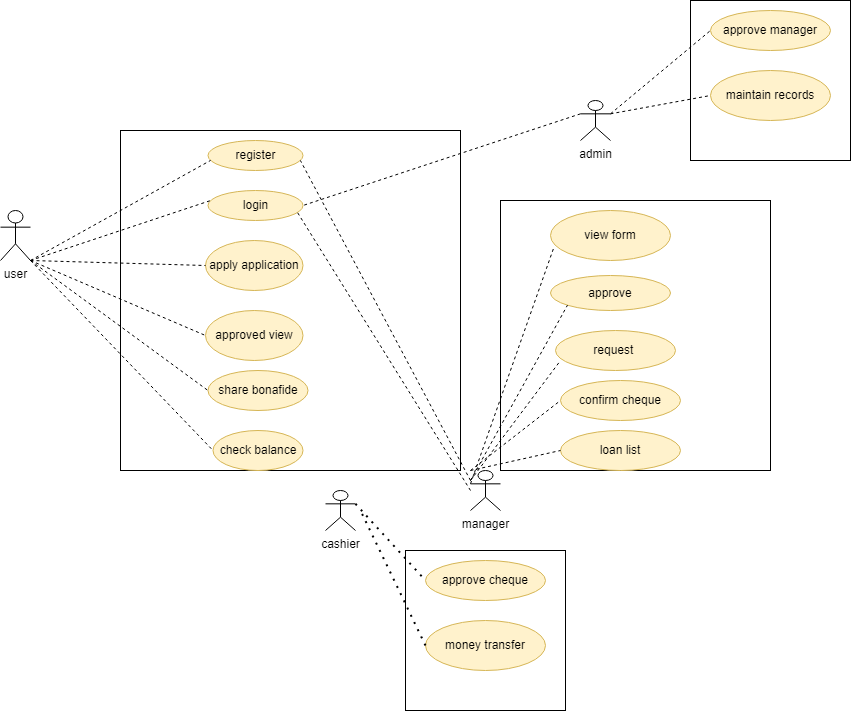

The diagram above was exported from draw.io. Its source (the exported page's mxGraphModel, read from the mxfile embedded in the PNG):
<mxGraphModel dx="880" dy="452" grid="1" gridSize="10" guides="1" tooltips="1" connect="1" arrows="1" fold="1" page="1" pageScale="1" pageWidth="850" pageHeight="1100" math="0" shadow="0">
  <root>
    <mxCell id="0" />
    <mxCell id="1" parent="0" />
    <mxCell id="_oQh4AzXEF1ogiUCWWWW-1" value="user" style="shape=umlActor;verticalLabelPosition=bottom;verticalAlign=top;html=1;outlineConnect=0;" parent="1" vertex="1">
      <mxGeometry x="70" y="220" width="30" height="50" as="geometry" />
    </mxCell>
    <mxCell id="_oQh4AzXEF1ogiUCWWWW-2" value="" style="whiteSpace=wrap;html=1;aspect=fixed;" parent="1" vertex="1">
      <mxGeometry x="190" y="140" width="340" height="340" as="geometry" />
    </mxCell>
    <mxCell id="_oQh4AzXEF1ogiUCWWWW-3" value="register" style="ellipse;whiteSpace=wrap;html=1;fillColor=#fff2cc;strokeColor=#d6b656;" parent="1" vertex="1">
      <mxGeometry x="277.5" y="150" width="95" height="30" as="geometry" />
    </mxCell>
    <mxCell id="_oQh4AzXEF1ogiUCWWWW-4" value="login" style="ellipse;whiteSpace=wrap;html=1;fillColor=#fff2cc;strokeColor=#d6b656;" parent="1" vertex="1">
      <mxGeometry x="277.5" y="200" width="95" height="30" as="geometry" />
    </mxCell>
    <mxCell id="_oQh4AzXEF1ogiUCWWWW-5" value="apply application" style="ellipse;whiteSpace=wrap;html=1;fillColor=#fff2cc;strokeColor=#d6b656;" parent="1" vertex="1">
      <mxGeometry x="275" y="250" width="97.5" height="50" as="geometry" />
    </mxCell>
    <mxCell id="_oQh4AzXEF1ogiUCWWWW-6" value="approved view" style="ellipse;whiteSpace=wrap;html=1;fillColor=#fff2cc;strokeColor=#d6b656;" parent="1" vertex="1">
      <mxGeometry x="275" y="320" width="97.5" height="50" as="geometry" />
    </mxCell>
    <mxCell id="_oQh4AzXEF1ogiUCWWWW-7" value="share bonafide" style="ellipse;whiteSpace=wrap;html=1;fillColor=#fff2cc;strokeColor=#d6b656;" parent="1" vertex="1">
      <mxGeometry x="277.5" y="380" width="100" height="40" as="geometry" />
    </mxCell>
    <mxCell id="_oQh4AzXEF1ogiUCWWWW-8" value="check balance" style="ellipse;whiteSpace=wrap;html=1;fillColor=#fff2cc;strokeColor=#d6b656;" parent="1" vertex="1">
      <mxGeometry x="282.5" y="440" width="90" height="40" as="geometry" />
    </mxCell>
    <mxCell id="_oQh4AzXEF1ogiUCWWWW-12" value="admin" style="shape=umlActor;verticalLabelPosition=bottom;verticalAlign=top;html=1;outlineConnect=0;" parent="1" vertex="1">
      <mxGeometry x="650" y="110" width="30" height="40" as="geometry" />
    </mxCell>
    <mxCell id="_oQh4AzXEF1ogiUCWWWW-14" value="" style="whiteSpace=wrap;html=1;aspect=fixed;" parent="1" vertex="1">
      <mxGeometry x="570" y="210" width="270" height="270" as="geometry" />
    </mxCell>
    <mxCell id="_oQh4AzXEF1ogiUCWWWW-15" value="view form" style="ellipse;whiteSpace=wrap;html=1;fillColor=#fff2cc;strokeColor=#d6b656;" parent="1" vertex="1">
      <mxGeometry x="620" y="220" width="120" height="50" as="geometry" />
    </mxCell>
    <mxCell id="_oQh4AzXEF1ogiUCWWWW-16" value="approve" style="ellipse;whiteSpace=wrap;html=1;fillColor=#fff2cc;strokeColor=#d6b656;" parent="1" vertex="1">
      <mxGeometry x="620" y="285" width="120" height="35" as="geometry" />
    </mxCell>
    <mxCell id="_oQh4AzXEF1ogiUCWWWW-17" value="request&amp;nbsp;" style="ellipse;whiteSpace=wrap;html=1;fillColor=#fff2cc;strokeColor=#d6b656;" parent="1" vertex="1">
      <mxGeometry x="625" y="340" width="120" height="40" as="geometry" />
    </mxCell>
    <mxCell id="_oQh4AzXEF1ogiUCWWWW-18" value="confirm cheque" style="ellipse;whiteSpace=wrap;html=1;fillColor=#fff2cc;strokeColor=#d6b656;" parent="1" vertex="1">
      <mxGeometry x="630" y="390" width="120" height="40" as="geometry" />
    </mxCell>
    <mxCell id="_oQh4AzXEF1ogiUCWWWW-19" value="loan list" style="ellipse;whiteSpace=wrap;html=1;fillColor=#fff2cc;strokeColor=#d6b656;" parent="1" vertex="1">
      <mxGeometry x="630" y="440" width="120" height="40" as="geometry" />
    </mxCell>
    <mxCell id="_oQh4AzXEF1ogiUCWWWW-20" value="" style="whiteSpace=wrap;html=1;aspect=fixed;" parent="1" vertex="1">
      <mxGeometry x="760" y="10" width="160" height="160" as="geometry" />
    </mxCell>
    <mxCell id="_oQh4AzXEF1ogiUCWWWW-21" value="approve manager" style="ellipse;whiteSpace=wrap;html=1;fillColor=#fff2cc;strokeColor=#d6b656;" parent="1" vertex="1">
      <mxGeometry x="780" y="20" width="120" height="40" as="geometry" />
    </mxCell>
    <mxCell id="_oQh4AzXEF1ogiUCWWWW-22" value="maintain records" style="ellipse;whiteSpace=wrap;html=1;fillColor=#fff2cc;strokeColor=#d6b656;" parent="1" vertex="1">
      <mxGeometry x="780" y="80" width="120" height="50" as="geometry" />
    </mxCell>
    <mxCell id="_oQh4AzXEF1ogiUCWWWW-24" value="" style="endArrow=none;dashed=1;html=1;rounded=0;entryX=0.265;entryY=0.088;entryDx=0;entryDy=0;entryPerimeter=0;" parent="1" target="_oQh4AzXEF1ogiUCWWWW-2" edge="1">
      <mxGeometry width="50" height="50" relative="1" as="geometry">
        <mxPoint x="100" y="270" as="sourcePoint" />
        <mxPoint x="150" y="230" as="targetPoint" />
      </mxGeometry>
    </mxCell>
    <mxCell id="_oQh4AzXEF1ogiUCWWWW-25" value="" style="endArrow=none;dashed=1;html=1;rounded=0;entryX=0.265;entryY=0.206;entryDx=0;entryDy=0;entryPerimeter=0;" parent="1" target="_oQh4AzXEF1ogiUCWWWW-2" edge="1">
      <mxGeometry width="50" height="50" relative="1" as="geometry">
        <mxPoint x="100" y="270" as="sourcePoint" />
        <mxPoint x="180" y="240" as="targetPoint" />
      </mxGeometry>
    </mxCell>
    <mxCell id="_oQh4AzXEF1ogiUCWWWW-26" value="" style="endArrow=none;dashed=1;html=1;rounded=0;entryX=0;entryY=0.5;entryDx=0;entryDy=0;" parent="1" target="_oQh4AzXEF1ogiUCWWWW-5" edge="1">
      <mxGeometry width="50" height="50" relative="1" as="geometry">
        <mxPoint x="100" y="270" as="sourcePoint" />
        <mxPoint x="160" y="210" as="targetPoint" />
      </mxGeometry>
    </mxCell>
    <mxCell id="_oQh4AzXEF1ogiUCWWWW-27" value="" style="endArrow=none;dashed=1;html=1;rounded=0;entryX=0;entryY=0.5;entryDx=0;entryDy=0;" parent="1" target="_oQh4AzXEF1ogiUCWWWW-6" edge="1">
      <mxGeometry width="50" height="50" relative="1" as="geometry">
        <mxPoint x="100" y="270" as="sourcePoint" />
        <mxPoint x="150" y="220" as="targetPoint" />
      </mxGeometry>
    </mxCell>
    <mxCell id="_oQh4AzXEF1ogiUCWWWW-28" value="" style="endArrow=none;dashed=1;html=1;rounded=0;entryX=0;entryY=0.5;entryDx=0;entryDy=0;" parent="1" target="_oQh4AzXEF1ogiUCWWWW-7" edge="1">
      <mxGeometry width="50" height="50" relative="1" as="geometry">
        <mxPoint x="100" y="270" as="sourcePoint" />
        <mxPoint x="150" y="220" as="targetPoint" />
      </mxGeometry>
    </mxCell>
    <mxCell id="_oQh4AzXEF1ogiUCWWWW-29" value="" style="endArrow=none;dashed=1;html=1;rounded=0;entryX=0;entryY=0.5;entryDx=0;entryDy=0;" parent="1" target="_oQh4AzXEF1ogiUCWWWW-8" edge="1">
      <mxGeometry width="50" height="50" relative="1" as="geometry">
        <mxPoint x="100" y="270" as="sourcePoint" />
        <mxPoint x="150" y="220" as="targetPoint" />
      </mxGeometry>
    </mxCell>
    <mxCell id="_oQh4AzXEF1ogiUCWWWW-34" value="manager" style="shape=umlActor;verticalLabelPosition=bottom;verticalAlign=top;html=1;outlineConnect=0;" parent="1" vertex="1">
      <mxGeometry x="540" y="480" width="30" height="40" as="geometry" />
    </mxCell>
    <mxCell id="_oQh4AzXEF1ogiUCWWWW-36" value="" style="endArrow=none;dashed=1;html=1;rounded=0;entryX=0.529;entryY=0.088;entryDx=0;entryDy=0;entryPerimeter=0;" parent="1" target="_oQh4AzXEF1ogiUCWWWW-2" edge="1">
      <mxGeometry width="50" height="50" relative="1" as="geometry">
        <mxPoint x="540" y="490" as="sourcePoint" />
        <mxPoint x="590" y="440" as="targetPoint" />
      </mxGeometry>
    </mxCell>
    <mxCell id="_oQh4AzXEF1ogiUCWWWW-37" value="" style="endArrow=none;dashed=1;html=1;rounded=0;entryX=0.942;entryY=0.733;entryDx=0;entryDy=0;entryPerimeter=0;" parent="1" target="_oQh4AzXEF1ogiUCWWWW-4" edge="1">
      <mxGeometry width="50" height="50" relative="1" as="geometry">
        <mxPoint x="540" y="500" as="sourcePoint" />
        <mxPoint x="590" y="450" as="targetPoint" />
      </mxGeometry>
    </mxCell>
    <mxCell id="_oQh4AzXEF1ogiUCWWWW-38" value="" style="endArrow=none;dashed=1;html=1;rounded=0;entryX=0.025;entryY=0.76;entryDx=0;entryDy=0;entryPerimeter=0;exitX=0;exitY=0.3333333333333333;exitDx=0;exitDy=0;exitPerimeter=0;" parent="1" source="_oQh4AzXEF1ogiUCWWWW-34" target="_oQh4AzXEF1ogiUCWWWW-15" edge="1">
      <mxGeometry x="-0.6" y="-113" width="50" height="50" relative="1" as="geometry">
        <mxPoint x="550" y="480" as="sourcePoint" />
        <mxPoint x="600" y="430" as="targetPoint" />
        <mxPoint as="offset" />
      </mxGeometry>
    </mxCell>
    <mxCell id="_oQh4AzXEF1ogiUCWWWW-39" value="" style="endArrow=none;dashed=1;html=1;rounded=0;entryX=0;entryY=1;entryDx=0;entryDy=0;" parent="1" target="_oQh4AzXEF1ogiUCWWWW-16" edge="1">
      <mxGeometry width="50" height="50" relative="1" as="geometry">
        <mxPoint x="540" y="490" as="sourcePoint" />
        <mxPoint x="600" y="420" as="targetPoint" />
      </mxGeometry>
    </mxCell>
    <mxCell id="_oQh4AzXEF1ogiUCWWWW-40" value="" style="endArrow=none;dashed=1;html=1;rounded=0;entryX=0.042;entryY=0.75;entryDx=0;entryDy=0;entryPerimeter=0;" parent="1" target="_oQh4AzXEF1ogiUCWWWW-17" edge="1">
      <mxGeometry width="50" height="50" relative="1" as="geometry">
        <mxPoint x="540" y="490" as="sourcePoint" />
        <mxPoint x="590" y="440" as="targetPoint" />
      </mxGeometry>
    </mxCell>
    <mxCell id="_oQh4AzXEF1ogiUCWWWW-41" value="" style="endArrow=none;dashed=1;html=1;rounded=0;entryX=0;entryY=0.5;entryDx=0;entryDy=0;" parent="1" target="_oQh4AzXEF1ogiUCWWWW-18" edge="1">
      <mxGeometry width="50" height="50" relative="1" as="geometry">
        <mxPoint x="540" y="480" as="sourcePoint" />
        <mxPoint x="600" y="430" as="targetPoint" />
      </mxGeometry>
    </mxCell>
    <mxCell id="_oQh4AzXEF1ogiUCWWWW-42" value="" style="endArrow=none;dashed=1;html=1;rounded=0;entryX=0;entryY=0.5;entryDx=0;entryDy=0;" parent="1" target="_oQh4AzXEF1ogiUCWWWW-19" edge="1">
      <mxGeometry width="50" height="50" relative="1" as="geometry">
        <mxPoint x="540" y="480" as="sourcePoint" />
        <mxPoint x="590" y="420" as="targetPoint" />
      </mxGeometry>
    </mxCell>
    <mxCell id="_oQh4AzXEF1ogiUCWWWW-43" value="" style="endArrow=none;dashed=1;html=1;rounded=0;entryX=0;entryY=0.5;entryDx=0;entryDy=0;exitX=1;exitY=0.3333333333333333;exitDx=0;exitDy=0;exitPerimeter=0;" parent="1" source="_oQh4AzXEF1ogiUCWWWW-12" target="_oQh4AzXEF1ogiUCWWWW-22" edge="1">
      <mxGeometry width="50" height="50" relative="1" as="geometry">
        <mxPoint x="870" y="260" as="sourcePoint" />
        <mxPoint x="920" y="210" as="targetPoint" />
      </mxGeometry>
    </mxCell>
    <mxCell id="_oQh4AzXEF1ogiUCWWWW-44" value="" style="endArrow=none;dashed=1;html=1;rounded=0;entryX=0;entryY=0.5;entryDx=0;entryDy=0;exitX=1;exitY=0.3333333333333333;exitDx=0;exitDy=0;exitPerimeter=0;" parent="1" source="_oQh4AzXEF1ogiUCWWWW-12" target="_oQh4AzXEF1ogiUCWWWW-21" edge="1">
      <mxGeometry width="50" height="50" relative="1" as="geometry">
        <mxPoint x="870" y="260" as="sourcePoint" />
        <mxPoint x="920" y="210" as="targetPoint" />
      </mxGeometry>
    </mxCell>
    <mxCell id="_oQh4AzXEF1ogiUCWWWW-45" value="" style="endArrow=none;dashed=1;html=1;rounded=0;entryX=1;entryY=0.5;entryDx=0;entryDy=0;exitX=0;exitY=0.3333333333333333;exitDx=0;exitDy=0;exitPerimeter=0;" parent="1" source="_oQh4AzXEF1ogiUCWWWW-12" target="_oQh4AzXEF1ogiUCWWWW-4" edge="1">
      <mxGeometry width="50" height="50" relative="1" as="geometry">
        <mxPoint x="640" y="120" as="sourcePoint" />
        <mxPoint x="920" y="210" as="targetPoint" />
      </mxGeometry>
    </mxCell>
    <mxCell id="Y_rCBubaFTfAf78E0prJ-1" value="cashier" style="shape=umlActor;verticalLabelPosition=bottom;verticalAlign=top;html=1;outlineConnect=0;" parent="1" vertex="1">
      <mxGeometry x="395" y="500" width="30" height="40" as="geometry" />
    </mxCell>
    <mxCell id="Y_rCBubaFTfAf78E0prJ-2" value="" style="whiteSpace=wrap;html=1;aspect=fixed;" parent="1" vertex="1">
      <mxGeometry x="475" y="560" width="160" height="160" as="geometry" />
    </mxCell>
    <mxCell id="Y_rCBubaFTfAf78E0prJ-3" value="approve cheque" style="ellipse;whiteSpace=wrap;html=1;fillColor=#fff2cc;strokeColor=#d6b656;" parent="1" vertex="1">
      <mxGeometry x="495" y="570" width="120" height="40" as="geometry" />
    </mxCell>
    <mxCell id="Y_rCBubaFTfAf78E0prJ-4" value="money transfer" style="ellipse;whiteSpace=wrap;html=1;fillColor=#fff2cc;strokeColor=#d6b656;" parent="1" vertex="1">
      <mxGeometry x="495" y="630" width="120" height="50" as="geometry" />
    </mxCell>
    <mxCell id="Y_rCBubaFTfAf78E0prJ-9" value="" style="endArrow=none;dashed=1;html=1;dashPattern=1 3;strokeWidth=2;rounded=0;entryX=0;entryY=0.5;entryDx=0;entryDy=0;exitX=1;exitY=0.3333333333333333;exitDx=0;exitDy=0;exitPerimeter=0;" parent="1" source="Y_rCBubaFTfAf78E0prJ-1" target="Y_rCBubaFTfAf78E0prJ-3" edge="1">
      <mxGeometry width="50" height="50" relative="1" as="geometry">
        <mxPoint x="560" y="520" as="sourcePoint" />
        <mxPoint x="610" y="470" as="targetPoint" />
      </mxGeometry>
    </mxCell>
    <mxCell id="Y_rCBubaFTfAf78E0prJ-11" value="" style="endArrow=none;dashed=1;html=1;dashPattern=1 3;strokeWidth=2;rounded=0;exitX=0;exitY=0.5;exitDx=0;exitDy=0;" parent="1" source="Y_rCBubaFTfAf78E0prJ-4" edge="1">
      <mxGeometry width="50" height="50" relative="1" as="geometry">
        <mxPoint x="560" y="520" as="sourcePoint" />
        <mxPoint x="430" y="520" as="targetPoint" />
      </mxGeometry>
    </mxCell>
  </root>
</mxGraphModel>